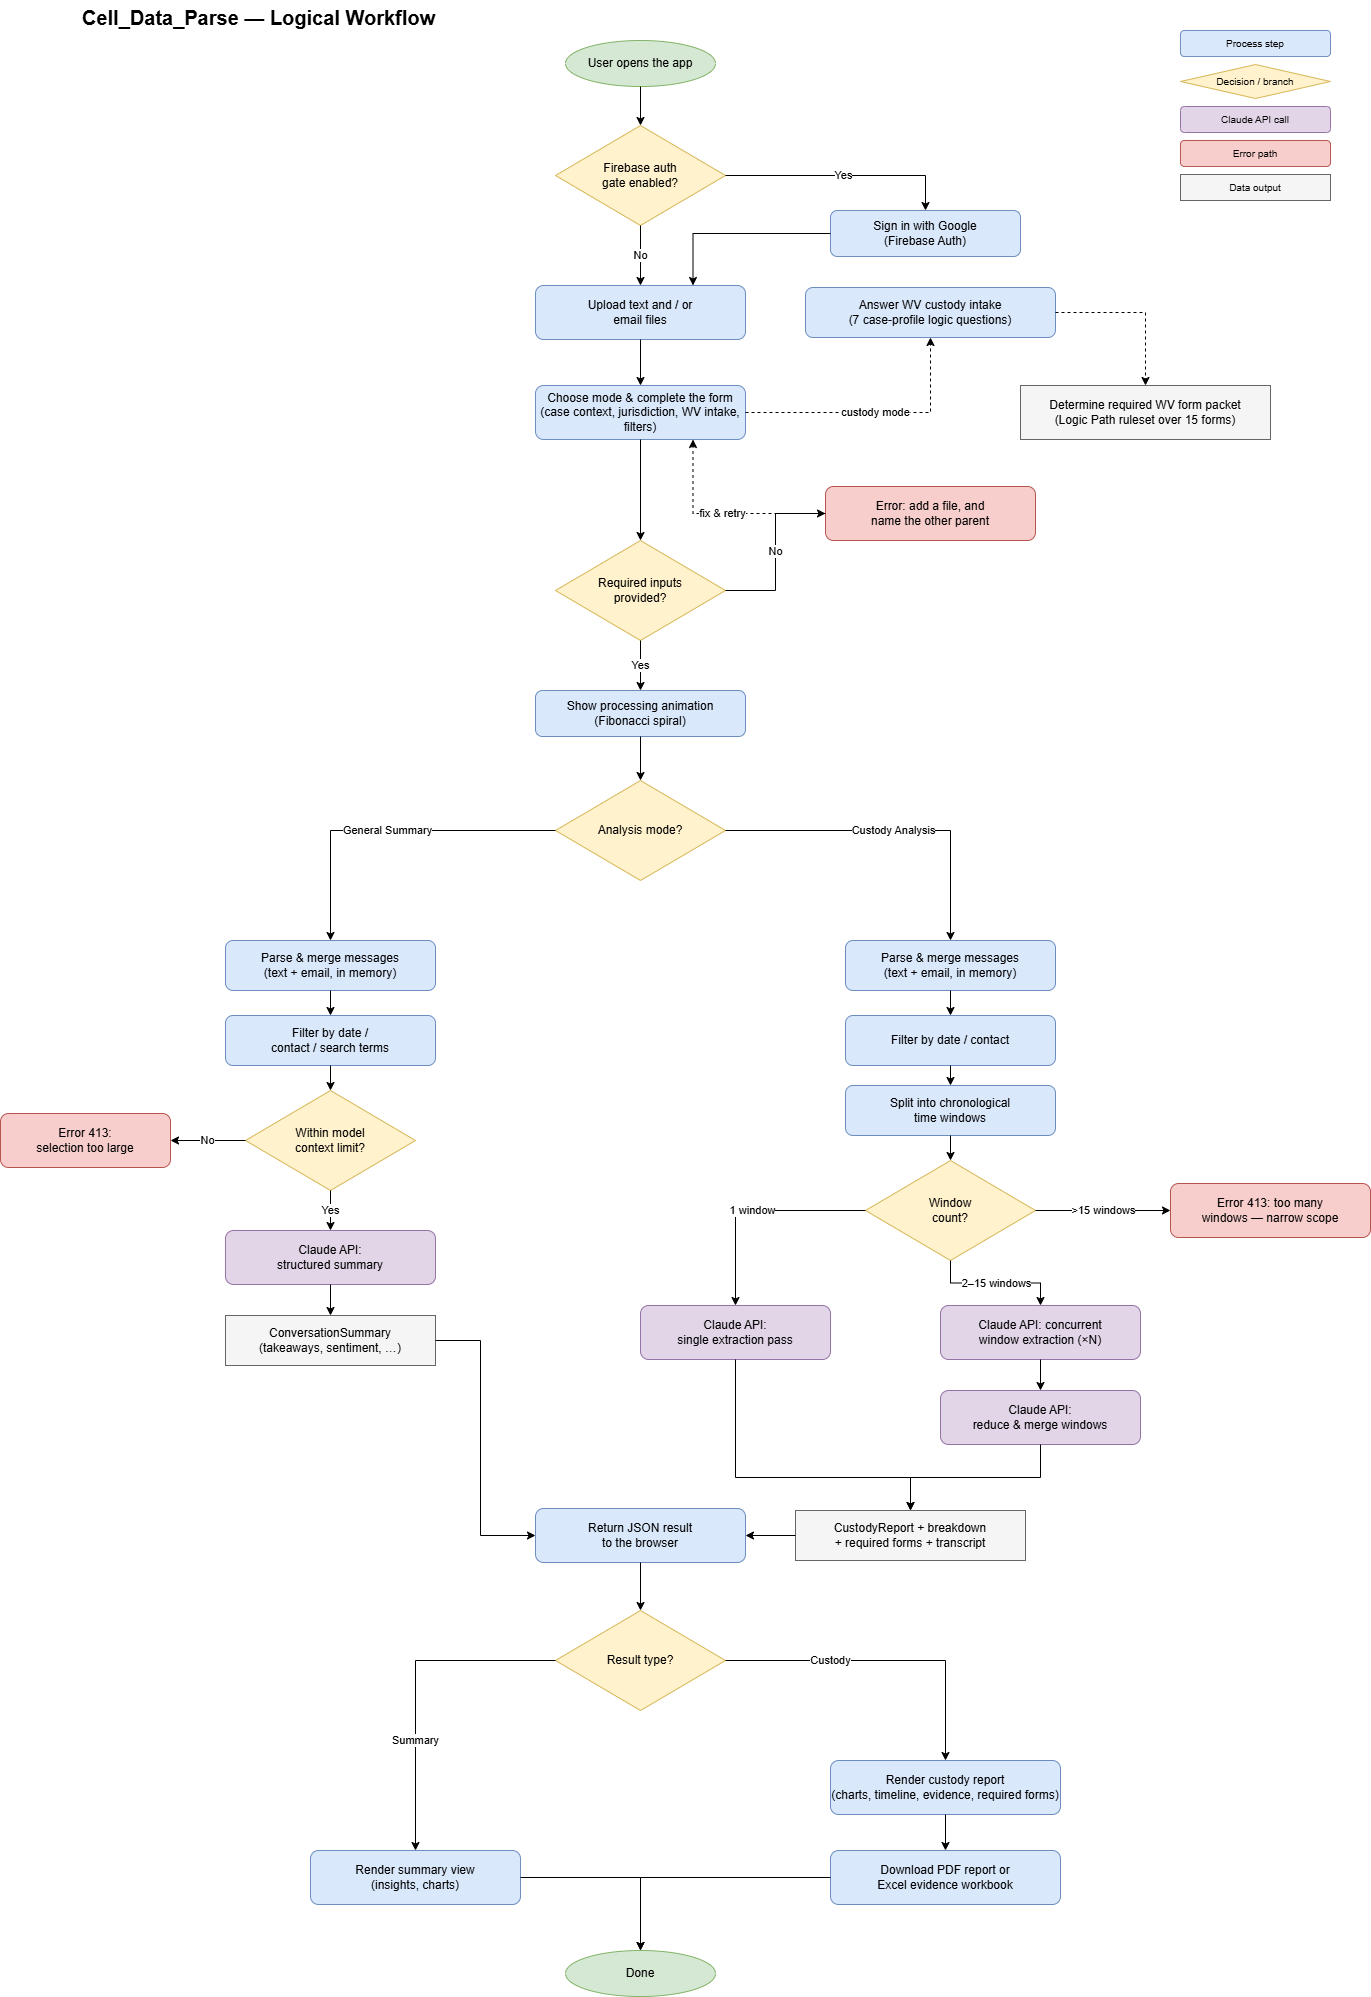

The diagram above was exported from draw.io. Its source (the exported page's mxGraphModel, read from the mxfile embedded in the PNG):
<mxGraphModel dx="3165" dy="962" grid="1" gridSize="10" guides="1" tooltips="1" connect="1" arrows="1" fold="1" page="1" pageScale="1" pageWidth="1500" pageHeight="2100" math="0" shadow="0">
  <root>
    <mxCell id="0" />
    <mxCell id="1" parent="0" />
    <mxCell id="w-title" parent="1" style="text;html=1;align=left;verticalAlign=middle;fontSize=20;fontStyle=1;" value="Cell_Data_Parse — Logical Workflow" vertex="1">
      <mxGeometry height="34" width="520" x="40" y="10" as="geometry" />
    </mxCell>
    <mxCell id="w-leg-proc" parent="1" style="rounded=1;whiteSpace=wrap;html=1;fillColor=#dae8fc;strokeColor=#6c8ebf;fontSize=10;" value="Process step" vertex="1">
      <mxGeometry height="26" width="150" x="1140" y="40" as="geometry" />
    </mxCell>
    <mxCell id="w-leg-dec" parent="1" style="rhombus;whiteSpace=wrap;html=1;fillColor=#fff2cc;strokeColor=#d6b656;fontSize=10;" value="Decision / branch" vertex="1">
      <mxGeometry height="34" width="150" x="1140" y="74" as="geometry" />
    </mxCell>
    <mxCell id="w-leg-claude" parent="1" style="rounded=1;whiteSpace=wrap;html=1;fillColor=#e1d5e7;strokeColor=#9673a6;fontSize=10;" value="Claude API call" vertex="1">
      <mxGeometry height="26" width="150" x="1140" y="116" as="geometry" />
    </mxCell>
    <mxCell id="w-leg-err" parent="1" style="rounded=1;whiteSpace=wrap;html=1;fillColor=#f8cecc;strokeColor=#b85450;fontSize=10;" value="Error path" vertex="1">
      <mxGeometry height="26" width="150" x="1140" y="150" as="geometry" />
    </mxCell>
    <mxCell id="w-leg-data" parent="1" style="rounded=0;whiteSpace=wrap;html=1;fillColor=#f5f5f5;strokeColor=#666666;fontSize=10;" value="Data output" vertex="1">
      <mxGeometry height="26" width="150" x="1140" y="184" as="geometry" />
    </mxCell>
    <mxCell id="w-start" parent="1" style="ellipse;whiteSpace=wrap;html=1;fillColor=#d5e8d4;strokeColor=#82b366;" value="User opens the app" vertex="1">
      <mxGeometry height="46" width="150" x="525" y="50" as="geometry" />
    </mxCell>
    <mxCell id="w-auth" parent="1" style="rhombus;whiteSpace=wrap;html=1;fillColor=#fff2cc;strokeColor=#d6b656;" value="Firebase auth&lt;br&gt;gate enabled?" vertex="1">
      <mxGeometry height="100" width="170" x="515" y="135" as="geometry" />
    </mxCell>
    <mxCell id="w-signin" parent="1" style="rounded=1;whiteSpace=wrap;html=1;fillColor=#dae8fc;strokeColor=#6c8ebf;" value="Sign in with Google&lt;br&gt;(Firebase Auth)" vertex="1">
      <mxGeometry height="46" width="190" x="790" y="220" as="geometry" />
    </mxCell>
    <mxCell id="w-upload" parent="1" style="rounded=1;whiteSpace=wrap;html=1;fillColor=#dae8fc;strokeColor=#6c8ebf;" value="Upload text and / or&lt;br&gt;email files" vertex="1">
      <mxGeometry height="54" width="210" x="495" y="295" as="geometry" />
    </mxCell>
    <mxCell id="w-form" parent="1" style="rounded=1;whiteSpace=wrap;html=1;fillColor=#dae8fc;strokeColor=#6c8ebf;" value="Choose mode &amp;amp; complete the form&lt;br&gt;(case context, jurisdiction, WV intake, filters)" vertex="1">
      <mxGeometry height="54" width="210" x="495" y="395" as="geometry" />
    </mxCell>
    <mxCell id="w-intake" parent="1" style="rounded=1;whiteSpace=wrap;html=1;fillColor=#dae8fc;strokeColor=#6c8ebf;" value="Answer WV custody intake&lt;br&gt;(7 case-profile logic questions)" vertex="1">
      <mxGeometry height="50" width="250" x="765" y="297" as="geometry" />
    </mxCell>
    <mxCell id="w-formpacket" parent="1" style="rounded=0;whiteSpace=wrap;html=1;fillColor=#f5f5f5;strokeColor=#666666;" value="Determine required WV form packet&lt;br&gt;(Logic Path ruleset over 15 forms)" vertex="1">
      <mxGeometry height="54" width="250" x="980" y="395" as="geometry" />
    </mxCell>
    <mxCell id="we-form-intake" edge="1" parent="1" source="w-form" style="edgeStyle=orthogonalEdgeStyle;rounded=0;html=1;dashed=1;" target="w-intake" value="custody mode">
      <mxGeometry relative="1" as="geometry" />
    </mxCell>
    <mxCell id="we-intake-packet" edge="1" parent="1" source="w-intake" style="edgeStyle=orthogonalEdgeStyle;rounded=0;html=1;dashed=1;exitX=1;exitY=0.5;exitDx=0;exitDy=0;" target="w-formpacket">
      <mxGeometry relative="1" as="geometry" />
    </mxCell>
    <mxCell id="w-submit" parent="1" style="rhombus;whiteSpace=wrap;html=1;fillColor=#fff2cc;strokeColor=#d6b656;" value="Required inputs&lt;br&gt;provided?" vertex="1">
      <mxGeometry height="100" width="170" x="515" y="550" as="geometry" />
    </mxCell>
    <mxCell id="w-loading" parent="1" style="rounded=1;whiteSpace=wrap;html=1;fillColor=#dae8fc;strokeColor=#6c8ebf;" value="Show processing animation&lt;br&gt;(Fibonacci spiral)" vertex="1">
      <mxGeometry height="46" width="210" x="495" y="700" as="geometry" />
    </mxCell>
    <mxCell id="w-mode" parent="1" style="rhombus;whiteSpace=wrap;html=1;fillColor=#fff2cc;strokeColor=#d6b656;" value="Analysis mode?" vertex="1">
      <mxGeometry height="100" width="170" x="515" y="790" as="geometry" />
    </mxCell>
    <mxCell id="w-errin" parent="1" style="rounded=1;whiteSpace=wrap;html=1;fillColor=#f8cecc;strokeColor=#b85450;" value="Error: add a file, and&lt;br&gt;name the other parent" vertex="1">
      <mxGeometry height="54" width="210" x="785" y="496" as="geometry" />
    </mxCell>
    <mxCell id="w-sparse" parent="1" style="rounded=1;whiteSpace=wrap;html=1;fillColor=#dae8fc;strokeColor=#6c8ebf;" value="Parse &amp;amp; merge messages&lt;br&gt;(text + email, in memory)" vertex="1">
      <mxGeometry height="50" width="210" x="185" y="950" as="geometry" />
    </mxCell>
    <mxCell id="w-sfilter" parent="1" style="rounded=1;whiteSpace=wrap;html=1;fillColor=#dae8fc;strokeColor=#6c8ebf;" value="Filter by date /&lt;br&gt;contact / search terms" vertex="1">
      <mxGeometry height="50" width="210" x="185" y="1025" as="geometry" />
    </mxCell>
    <mxCell id="w-stok" parent="1" style="rhombus;whiteSpace=wrap;html=1;fillColor=#fff2cc;strokeColor=#d6b656;" value="Within model&lt;br&gt;context limit?" vertex="1">
      <mxGeometry height="100" width="170" x="205" y="1100" as="geometry" />
    </mxCell>
    <mxCell id="w-sclaude" parent="1" style="rounded=1;whiteSpace=wrap;html=1;fillColor=#e1d5e7;strokeColor=#9673a6;" value="Claude API:&lt;br&gt;structured summary" vertex="1">
      <mxGeometry height="54" width="210" x="185" y="1240" as="geometry" />
    </mxCell>
    <mxCell id="w-sout" parent="1" style="rounded=0;whiteSpace=wrap;html=1;fillColor=#f5f5f5;strokeColor=#666666;" value="ConversationSummary&lt;br&gt;(takeaways, sentiment, …)" vertex="1">
      <mxGeometry height="50" width="210" x="185" y="1325" as="geometry" />
    </mxCell>
    <mxCell id="w-cparse" parent="1" style="rounded=1;whiteSpace=wrap;html=1;fillColor=#dae8fc;strokeColor=#6c8ebf;" value="Parse &amp;amp; merge messages&lt;br&gt;(text + email, in memory)" vertex="1">
      <mxGeometry height="50" width="210" x="805" y="950" as="geometry" />
    </mxCell>
    <mxCell id="w-cfilter" parent="1" style="rounded=1;whiteSpace=wrap;html=1;fillColor=#dae8fc;strokeColor=#6c8ebf;" value="Filter by date / contact" vertex="1">
      <mxGeometry height="50" width="210" x="805" y="1025" as="geometry" />
    </mxCell>
    <mxCell id="w-csplit" parent="1" style="rounded=1;whiteSpace=wrap;html=1;fillColor=#dae8fc;strokeColor=#6c8ebf;" value="Split into chronological&lt;br&gt;time windows" vertex="1">
      <mxGeometry height="50" width="210" x="805" y="1095" as="geometry" />
    </mxCell>
    <mxCell id="w-cwin" parent="1" style="rhombus;whiteSpace=wrap;html=1;fillColor=#fff2cc;strokeColor=#d6b656;" value="Window&lt;br&gt;count?" vertex="1">
      <mxGeometry height="100" width="170" x="825" y="1170" as="geometry" />
    </mxCell>
    <mxCell id="w-csingle" parent="1" style="rounded=1;whiteSpace=wrap;html=1;fillColor=#e1d5e7;strokeColor=#9673a6;" value="Claude API:&lt;br&gt;single extraction pass" vertex="1">
      <mxGeometry height="54" width="190" x="600" y="1315" as="geometry" />
    </mxCell>
    <mxCell id="w-cconcur" parent="1" style="rounded=1;whiteSpace=wrap;html=1;fillColor=#e1d5e7;strokeColor=#9673a6;" value="Claude API: concurrent&lt;br&gt;window extraction (×N)" vertex="1">
      <mxGeometry height="54" width="200" x="900" y="1315" as="geometry" />
    </mxCell>
    <mxCell id="w-creduce" parent="1" style="rounded=1;whiteSpace=wrap;html=1;fillColor=#e1d5e7;strokeColor=#9673a6;" value="Claude API:&lt;br&gt;reduce &amp;amp; merge windows" vertex="1">
      <mxGeometry height="54" width="200" x="900" y="1400" as="geometry" />
    </mxCell>
    <mxCell id="w-cout" parent="1" style="rounded=0;whiteSpace=wrap;html=1;fillColor=#f5f5f5;strokeColor=#666666;" value="CustodyReport + breakdown&lt;br&gt;+ required forms + transcript" vertex="1">
      <mxGeometry height="50" width="230" x="755" y="1520" as="geometry" />
    </mxCell>
    <mxCell id="w-errsum" parent="1" style="rounded=1;whiteSpace=wrap;html=1;fillColor=#f8cecc;strokeColor=#b85450;" value="Error 413:&lt;br&gt;selection too large" vertex="1">
      <mxGeometry height="54" width="170" x="-40" y="1123" as="geometry" />
    </mxCell>
    <mxCell id="w-errcus" parent="1" style="rounded=1;whiteSpace=wrap;html=1;fillColor=#f8cecc;strokeColor=#b85450;" value="Error 413: too many&lt;br&gt;windows — narrow scope" vertex="1">
      <mxGeometry height="54" width="200" x="1130" y="1193" as="geometry" />
    </mxCell>
    <mxCell id="w-return" parent="1" style="rounded=1;whiteSpace=wrap;html=1;fillColor=#dae8fc;strokeColor=#6c8ebf;" value="Return JSON result&lt;br&gt;to the browser" vertex="1">
      <mxGeometry height="54" width="210" x="495" y="1518" as="geometry" />
    </mxCell>
    <mxCell id="w-res" parent="1" style="rhombus;whiteSpace=wrap;html=1;fillColor=#fff2cc;strokeColor=#d6b656;" value="Result type?" vertex="1">
      <mxGeometry height="100" width="170" x="515" y="1620" as="geometry" />
    </mxCell>
    <mxCell id="w-rsum" parent="1" style="rounded=1;whiteSpace=wrap;html=1;fillColor=#dae8fc;strokeColor=#6c8ebf;" value="Render summary view&lt;br&gt;(insights, charts)" vertex="1">
      <mxGeometry height="54" width="210" x="270" y="1860" as="geometry" />
    </mxCell>
    <mxCell id="w-rcus" parent="1" style="rounded=1;whiteSpace=wrap;html=1;fillColor=#dae8fc;strokeColor=#6c8ebf;" value="Render custody report&lt;br&gt;(charts, timeline, evidence, required forms)" vertex="1">
      <mxGeometry height="54" width="230" x="790" y="1770" as="geometry" />
    </mxCell>
    <mxCell id="w-export" parent="1" style="rounded=1;whiteSpace=wrap;html=1;fillColor=#dae8fc;strokeColor=#6c8ebf;" value="Download PDF report or&lt;br&gt;Excel evidence workbook" vertex="1">
      <mxGeometry height="54" width="230" x="790" y="1860" as="geometry" />
    </mxCell>
    <mxCell id="w-end" parent="1" style="ellipse;whiteSpace=wrap;html=1;fillColor=#d5e8d4;strokeColor=#82b366;" value="Done" vertex="1">
      <mxGeometry height="46" width="150" x="525" y="1960" as="geometry" />
    </mxCell>
    <mxCell id="we1" edge="1" parent="1" source="w-start" style="edgeStyle=orthogonalEdgeStyle;rounded=0;html=1;" target="w-auth">
      <mxGeometry relative="1" as="geometry" />
    </mxCell>
    <mxCell id="we2" edge="1" parent="1" source="w-auth" style="edgeStyle=orthogonalEdgeStyle;rounded=0;html=1;entryX=0.5;entryY=0;entryDx=0;entryDy=0;" target="w-signin" value="Yes">
      <mxGeometry relative="1" as="geometry" />
    </mxCell>
    <mxCell id="we3" edge="1" parent="1" source="w-auth" style="edgeStyle=orthogonalEdgeStyle;rounded=0;html=1;" target="w-upload" value="No">
      <mxGeometry relative="1" as="geometry" />
    </mxCell>
    <mxCell id="we4" edge="1" parent="1" source="w-signin" style="edgeStyle=orthogonalEdgeStyle;rounded=0;html=1;entryX=0.75;entryY=0;entryDx=0;entryDy=0;" target="w-upload">
      <mxGeometry relative="1" as="geometry" />
    </mxCell>
    <mxCell id="we5" edge="1" parent="1" source="w-upload" style="edgeStyle=orthogonalEdgeStyle;rounded=0;html=1;" target="w-form">
      <mxGeometry relative="1" as="geometry" />
    </mxCell>
    <mxCell id="we6" edge="1" parent="1" source="w-form" style="edgeStyle=orthogonalEdgeStyle;rounded=0;html=1;" target="w-submit">
      <mxGeometry relative="1" as="geometry" />
    </mxCell>
    <mxCell id="we7" edge="1" parent="1" source="w-submit" style="edgeStyle=orthogonalEdgeStyle;rounded=0;html=1;" target="w-errin" value="No">
      <mxGeometry relative="1" as="geometry" />
    </mxCell>
    <mxCell id="we8" edge="1" parent="1" source="w-submit" style="edgeStyle=orthogonalEdgeStyle;rounded=0;html=1;" target="w-loading" value="Yes">
      <mxGeometry relative="1" as="geometry" />
    </mxCell>
    <mxCell id="we9" edge="1" parent="1" source="w-errin" style="edgeStyle=orthogonalEdgeStyle;rounded=0;html=1;dashed=1;entryX=0.75;entryY=1;entryDx=0;entryDy=0;" target="w-form" value="fix &amp;amp; retry">
      <mxGeometry relative="1" as="geometry" />
    </mxCell>
    <mxCell id="we10" edge="1" parent="1" source="w-loading" style="edgeStyle=orthogonalEdgeStyle;rounded=0;html=1;" target="w-mode">
      <mxGeometry relative="1" as="geometry" />
    </mxCell>
    <mxCell id="we11" edge="1" parent="1" source="w-mode" style="edgeStyle=orthogonalEdgeStyle;rounded=0;html=1;" target="w-sparse" value="General Summary">
      <mxGeometry relative="1" as="geometry" />
    </mxCell>
    <mxCell id="we12" edge="1" parent="1" source="w-mode" style="edgeStyle=orthogonalEdgeStyle;rounded=0;html=1;" target="w-cparse" value="Custody Analysis">
      <mxGeometry relative="1" as="geometry" />
    </mxCell>
    <mxCell id="we13" edge="1" parent="1" source="w-sparse" style="edgeStyle=orthogonalEdgeStyle;rounded=0;html=1;" target="w-sfilter">
      <mxGeometry relative="1" as="geometry" />
    </mxCell>
    <mxCell id="we14" edge="1" parent="1" source="w-sfilter" style="edgeStyle=orthogonalEdgeStyle;rounded=0;html=1;" target="w-stok">
      <mxGeometry relative="1" as="geometry" />
    </mxCell>
    <mxCell id="we15" edge="1" parent="1" source="w-stok" style="edgeStyle=orthogonalEdgeStyle;rounded=0;html=1;" target="w-errsum" value="No">
      <mxGeometry relative="1" as="geometry" />
    </mxCell>
    <mxCell id="we16" edge="1" parent="1" source="w-stok" style="edgeStyle=orthogonalEdgeStyle;rounded=0;html=1;" target="w-sclaude" value="Yes">
      <mxGeometry relative="1" as="geometry" />
    </mxCell>
    <mxCell id="we17" edge="1" parent="1" source="w-sclaude" style="edgeStyle=orthogonalEdgeStyle;rounded=0;html=1;" target="w-sout">
      <mxGeometry relative="1" as="geometry" />
    </mxCell>
    <mxCell id="we18" edge="1" parent="1" source="w-sout" style="edgeStyle=orthogonalEdgeStyle;rounded=0;html=1;entryX=0;entryY=0.5;entryDx=0;entryDy=0;" target="w-return">
      <mxGeometry relative="1" as="geometry">
        <Array as="points">
          <mxPoint x="440" y="1350" />
          <mxPoint x="440" y="1545" />
        </Array>
      </mxGeometry>
    </mxCell>
    <mxCell id="we19" edge="1" parent="1" source="w-cparse" style="edgeStyle=orthogonalEdgeStyle;rounded=0;html=1;" target="w-cfilter">
      <mxGeometry relative="1" as="geometry" />
    </mxCell>
    <mxCell id="we20" edge="1" parent="1" source="w-cfilter" style="edgeStyle=orthogonalEdgeStyle;rounded=0;html=1;" target="w-csplit">
      <mxGeometry relative="1" as="geometry" />
    </mxCell>
    <mxCell id="we21" edge="1" parent="1" source="w-csplit" style="edgeStyle=orthogonalEdgeStyle;rounded=0;html=1;" target="w-cwin">
      <mxGeometry relative="1" as="geometry" />
    </mxCell>
    <mxCell id="we22" edge="1" parent="1" source="w-cwin" style="edgeStyle=orthogonalEdgeStyle;rounded=0;html=1;" target="w-csingle" value="1 window">
      <mxGeometry relative="1" as="geometry" />
    </mxCell>
    <mxCell id="we23" edge="1" parent="1" source="w-cwin" style="edgeStyle=orthogonalEdgeStyle;rounded=0;html=1;" target="w-cconcur" value="2–15 windows">
      <mxGeometry relative="1" as="geometry" />
    </mxCell>
    <mxCell id="we24" edge="1" parent="1" source="w-cwin" style="edgeStyle=orthogonalEdgeStyle;rounded=0;html=1;" target="w-errcus" value="&amp;gt;15 windows">
      <mxGeometry relative="1" as="geometry" />
    </mxCell>
    <mxCell id="we25" edge="1" parent="1" source="w-cconcur" style="edgeStyle=orthogonalEdgeStyle;rounded=0;html=1;" target="w-creduce">
      <mxGeometry relative="1" as="geometry" />
    </mxCell>
    <mxCell id="we26" edge="1" parent="1" source="w-csingle" style="edgeStyle=orthogonalEdgeStyle;rounded=0;html=1;" target="w-cout">
      <mxGeometry relative="1" as="geometry">
        <Array as="points">
          <mxPoint x="695" y="1487" />
          <mxPoint x="870" y="1487" />
        </Array>
      </mxGeometry>
    </mxCell>
    <mxCell id="we27" edge="1" parent="1" source="w-creduce" style="edgeStyle=orthogonalEdgeStyle;rounded=0;html=1;" target="w-cout">
      <mxGeometry relative="1" as="geometry" />
    </mxCell>
    <mxCell id="we28" edge="1" parent="1" source="w-cout" style="edgeStyle=orthogonalEdgeStyle;rounded=0;html=1;" target="w-return">
      <mxGeometry relative="1" as="geometry" />
    </mxCell>
    <mxCell id="we29" edge="1" parent="1" source="w-return" style="edgeStyle=orthogonalEdgeStyle;rounded=0;html=1;" target="w-res">
      <mxGeometry relative="1" as="geometry" />
    </mxCell>
    <mxCell id="we30" edge="1" parent="1" source="w-res" style="edgeStyle=orthogonalEdgeStyle;rounded=0;html=1;" target="w-rsum" value="Summary">
      <mxGeometry relative="1" x="0.3333" as="geometry">
        <mxPoint as="offset" />
      </mxGeometry>
    </mxCell>
    <mxCell id="we31" edge="1" parent="1" source="w-res" style="edgeStyle=orthogonalEdgeStyle;rounded=0;html=1;" target="w-rcus" value="Custody">
      <mxGeometry relative="1" x="-0.3437" as="geometry">
        <mxPoint as="offset" />
      </mxGeometry>
    </mxCell>
    <mxCell id="we32" edge="1" parent="1" source="w-rsum" style="edgeStyle=orthogonalEdgeStyle;rounded=0;html=1;" target="w-end">
      <mxGeometry relative="1" as="geometry" />
    </mxCell>
    <mxCell id="we33" edge="1" parent="1" source="w-rcus" style="edgeStyle=orthogonalEdgeStyle;rounded=0;html=1;" target="w-export">
      <mxGeometry relative="1" as="geometry" />
    </mxCell>
    <mxCell id="we34" edge="1" parent="1" source="w-export" style="edgeStyle=orthogonalEdgeStyle;rounded=0;html=1;" target="w-end">
      <mxGeometry relative="1" as="geometry" />
    </mxCell>
  </root>
</mxGraphModel>